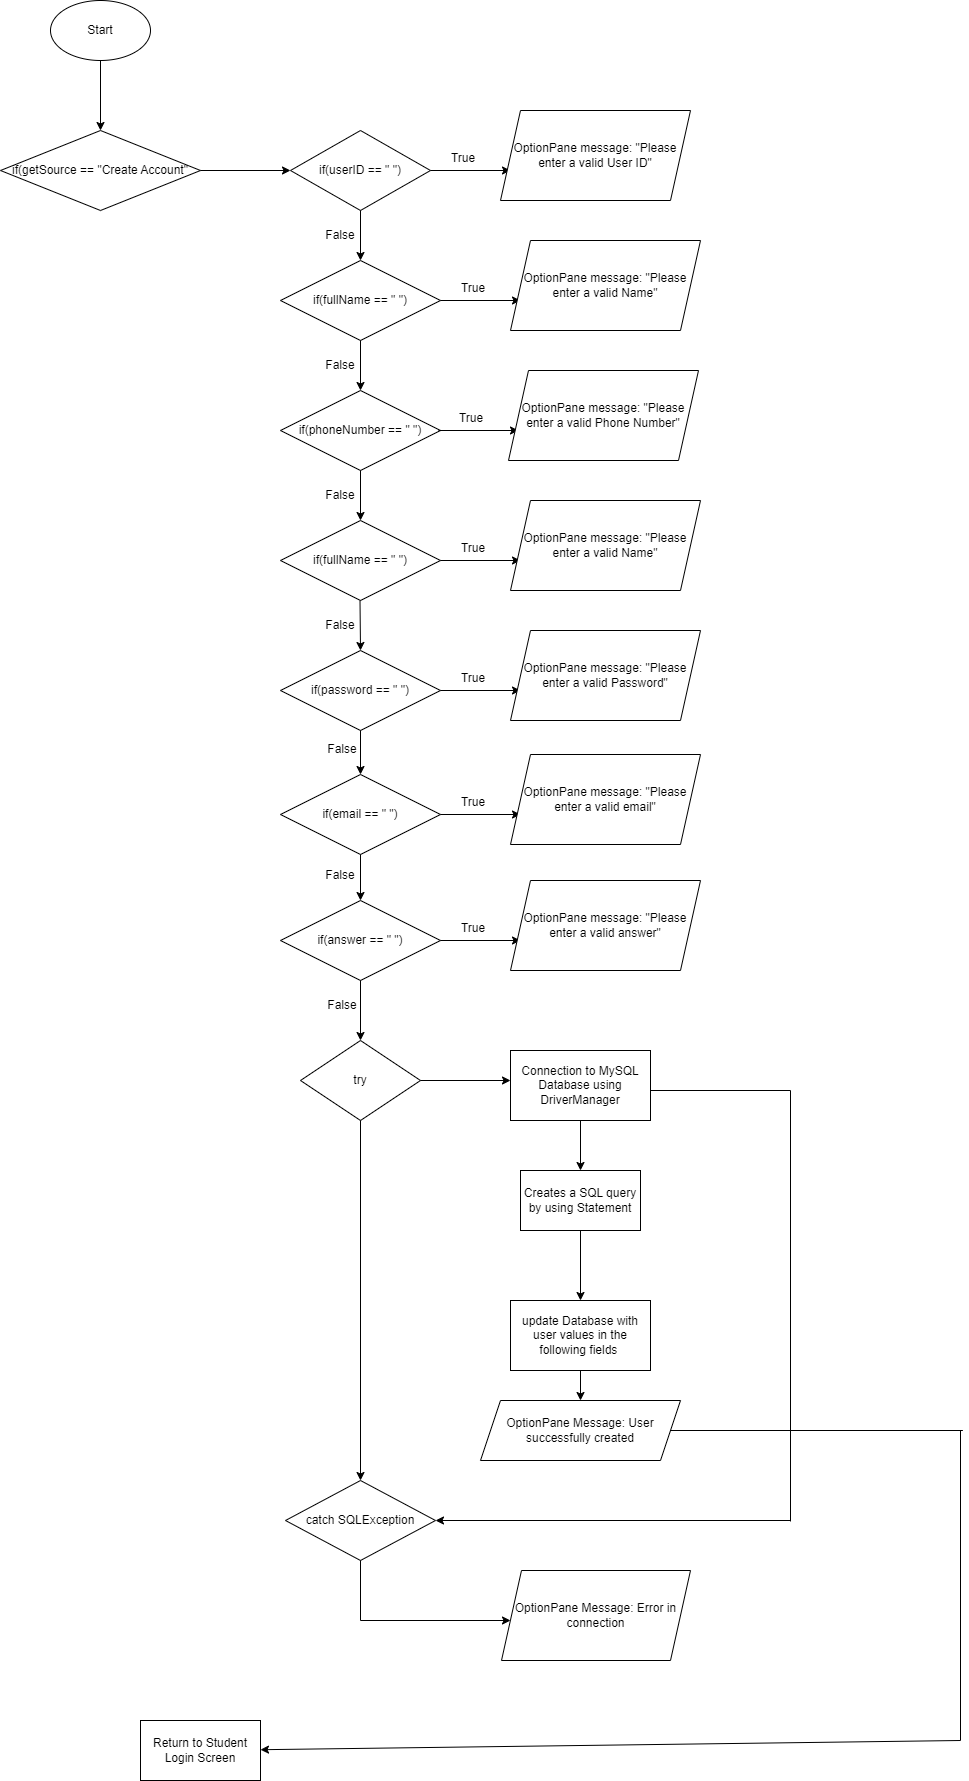

The diagram above was exported from draw.io. Its source (the exported page's mxGraphModel, read from the mxfile embedded in the PNG):
<mxGraphModel dx="838" dy="461" grid="1" gridSize="10" guides="1" tooltips="1" connect="1" arrows="1" fold="1" page="1" pageScale="1" pageWidth="850" pageHeight="1100" math="0" shadow="0">
  <root>
    <mxCell id="0" />
    <mxCell id="1" parent="0" />
    <mxCell id="7CgkVED2oB083BwFBuGP-1" value="Start" style="ellipse;whiteSpace=wrap;html=1;" vertex="1" parent="1">
      <mxGeometry x="230" y="110" width="100" height="60" as="geometry" />
    </mxCell>
    <mxCell id="7CgkVED2oB083BwFBuGP-2" value="" style="endArrow=classic;html=1;rounded=0;exitX=0.5;exitY=1;exitDx=0;exitDy=0;" edge="1" parent="1" source="7CgkVED2oB083BwFBuGP-1">
      <mxGeometry width="50" height="50" relative="1" as="geometry">
        <mxPoint x="400" y="280" as="sourcePoint" />
        <mxPoint x="280" y="240" as="targetPoint" />
      </mxGeometry>
    </mxCell>
    <mxCell id="7CgkVED2oB083BwFBuGP-3" value="if(userID == &quot; &quot;)" style="rhombus;whiteSpace=wrap;html=1;" vertex="1" parent="1">
      <mxGeometry x="470" y="240" width="140" height="80" as="geometry" />
    </mxCell>
    <mxCell id="7CgkVED2oB083BwFBuGP-4" value="" style="endArrow=classic;html=1;rounded=0;exitX=1;exitY=0.5;exitDx=0;exitDy=0;" edge="1" parent="1" source="7CgkVED2oB083BwFBuGP-3">
      <mxGeometry width="50" height="50" relative="1" as="geometry">
        <mxPoint x="660" y="280" as="sourcePoint" />
        <mxPoint x="690" y="280" as="targetPoint" />
      </mxGeometry>
    </mxCell>
    <mxCell id="7CgkVED2oB083BwFBuGP-6" value="OptionPane message: &quot;Please enter a valid User ID&quot;" style="shape=parallelogram;perimeter=parallelogramPerimeter;whiteSpace=wrap;html=1;fixedSize=1;" vertex="1" parent="1">
      <mxGeometry x="680" y="220" width="190" height="90" as="geometry" />
    </mxCell>
    <mxCell id="7CgkVED2oB083BwFBuGP-7" value="True" style="text;strokeColor=none;align=center;fillColor=none;html=1;verticalAlign=middle;whiteSpace=wrap;rounded=0;" vertex="1" parent="1">
      <mxGeometry x="613" y="253" width="60" height="30" as="geometry" />
    </mxCell>
    <mxCell id="7CgkVED2oB083BwFBuGP-9" value="" style="endArrow=classic;html=1;rounded=0;exitX=0.5;exitY=1;exitDx=0;exitDy=0;" edge="1" parent="1" source="7CgkVED2oB083BwFBuGP-3" target="7CgkVED2oB083BwFBuGP-10">
      <mxGeometry width="50" height="50" relative="1" as="geometry">
        <mxPoint x="610" y="350" as="sourcePoint" />
        <mxPoint x="540" y="390" as="targetPoint" />
      </mxGeometry>
    </mxCell>
    <mxCell id="7CgkVED2oB083BwFBuGP-10" value="if(fullName == &quot; &quot;)" style="rhombus;whiteSpace=wrap;html=1;" vertex="1" parent="1">
      <mxGeometry x="460" y="370" width="160" height="80" as="geometry" />
    </mxCell>
    <mxCell id="7CgkVED2oB083BwFBuGP-11" value="" style="endArrow=classic;html=1;rounded=0;exitX=1;exitY=0.5;exitDx=0;exitDy=0;" edge="1" parent="1">
      <mxGeometry width="50" height="50" relative="1" as="geometry">
        <mxPoint x="620" y="410" as="sourcePoint" />
        <mxPoint x="700" y="410" as="targetPoint" />
      </mxGeometry>
    </mxCell>
    <mxCell id="7CgkVED2oB083BwFBuGP-12" value="OptionPane message: &quot;Please enter a valid Name&quot;" style="shape=parallelogram;perimeter=parallelogramPerimeter;whiteSpace=wrap;html=1;fixedSize=1;" vertex="1" parent="1">
      <mxGeometry x="690" y="350" width="190" height="90" as="geometry" />
    </mxCell>
    <mxCell id="7CgkVED2oB083BwFBuGP-13" value="True" style="text;strokeColor=none;align=center;fillColor=none;html=1;verticalAlign=middle;whiteSpace=wrap;rounded=0;" vertex="1" parent="1">
      <mxGeometry x="623" y="383" width="60" height="30" as="geometry" />
    </mxCell>
    <mxCell id="7CgkVED2oB083BwFBuGP-14" value="False" style="text;strokeColor=none;align=center;fillColor=none;html=1;verticalAlign=middle;whiteSpace=wrap;rounded=0;" vertex="1" parent="1">
      <mxGeometry x="490" y="330" width="60" height="30" as="geometry" />
    </mxCell>
    <mxCell id="7CgkVED2oB083BwFBuGP-15" value="if(phoneNumber == &quot; &quot;)" style="rhombus;whiteSpace=wrap;html=1;" vertex="1" parent="1">
      <mxGeometry x="460" y="500" width="160" height="80" as="geometry" />
    </mxCell>
    <mxCell id="7CgkVED2oB083BwFBuGP-16" value="" style="endArrow=classic;html=1;rounded=0;exitX=1;exitY=0.5;exitDx=0;exitDy=0;" edge="1" parent="1">
      <mxGeometry width="50" height="50" relative="1" as="geometry">
        <mxPoint x="618" y="540" as="sourcePoint" />
        <mxPoint x="698" y="540" as="targetPoint" />
      </mxGeometry>
    </mxCell>
    <mxCell id="7CgkVED2oB083BwFBuGP-17" value="OptionPane message: &quot;Please enter a valid Phone Number&quot;" style="shape=parallelogram;perimeter=parallelogramPerimeter;whiteSpace=wrap;html=1;fixedSize=1;" vertex="1" parent="1">
      <mxGeometry x="688" y="480" width="190" height="90" as="geometry" />
    </mxCell>
    <mxCell id="7CgkVED2oB083BwFBuGP-18" value="True" style="text;strokeColor=none;align=center;fillColor=none;html=1;verticalAlign=middle;whiteSpace=wrap;rounded=0;" vertex="1" parent="1">
      <mxGeometry x="621" y="513" width="60" height="30" as="geometry" />
    </mxCell>
    <mxCell id="7CgkVED2oB083BwFBuGP-19" value="" style="endArrow=classic;html=1;rounded=0;exitX=0.5;exitY=1;exitDx=0;exitDy=0;entryX=0.5;entryY=0;entryDx=0;entryDy=0;" edge="1" parent="1" source="7CgkVED2oB083BwFBuGP-10" target="7CgkVED2oB083BwFBuGP-15">
      <mxGeometry width="50" height="50" relative="1" as="geometry">
        <mxPoint x="610" y="460" as="sourcePoint" />
        <mxPoint x="660" y="410" as="targetPoint" />
      </mxGeometry>
    </mxCell>
    <mxCell id="7CgkVED2oB083BwFBuGP-20" value="if(fullName == &quot; &quot;)" style="rhombus;whiteSpace=wrap;html=1;" vertex="1" parent="1">
      <mxGeometry x="460" y="630" width="160" height="80" as="geometry" />
    </mxCell>
    <mxCell id="7CgkVED2oB083BwFBuGP-21" value="" style="endArrow=classic;html=1;rounded=0;exitX=1;exitY=0.5;exitDx=0;exitDy=0;" edge="1" parent="1">
      <mxGeometry width="50" height="50" relative="1" as="geometry">
        <mxPoint x="620" y="670" as="sourcePoint" />
        <mxPoint x="700" y="670" as="targetPoint" />
      </mxGeometry>
    </mxCell>
    <mxCell id="7CgkVED2oB083BwFBuGP-22" value="OptionPane message: &quot;Please enter a valid Name&quot;" style="shape=parallelogram;perimeter=parallelogramPerimeter;whiteSpace=wrap;html=1;fixedSize=1;" vertex="1" parent="1">
      <mxGeometry x="690" y="610" width="190" height="90" as="geometry" />
    </mxCell>
    <mxCell id="7CgkVED2oB083BwFBuGP-23" value="True" style="text;strokeColor=none;align=center;fillColor=none;html=1;verticalAlign=middle;whiteSpace=wrap;rounded=0;" vertex="1" parent="1">
      <mxGeometry x="623" y="643" width="60" height="30" as="geometry" />
    </mxCell>
    <mxCell id="7CgkVED2oB083BwFBuGP-24" value="" style="endArrow=classic;html=1;rounded=0;exitX=0.5;exitY=1;exitDx=0;exitDy=0;" edge="1" parent="1" source="7CgkVED2oB083BwFBuGP-15" target="7CgkVED2oB083BwFBuGP-20">
      <mxGeometry width="50" height="50" relative="1" as="geometry">
        <mxPoint x="610" y="560" as="sourcePoint" />
        <mxPoint x="660" y="510" as="targetPoint" />
      </mxGeometry>
    </mxCell>
    <mxCell id="7CgkVED2oB083BwFBuGP-25" value="False" style="text;strokeColor=none;align=center;fillColor=none;html=1;verticalAlign=middle;whiteSpace=wrap;rounded=0;" vertex="1" parent="1">
      <mxGeometry x="490" y="460" width="60" height="30" as="geometry" />
    </mxCell>
    <mxCell id="7CgkVED2oB083BwFBuGP-26" value="False" style="text;strokeColor=none;align=center;fillColor=none;html=1;verticalAlign=middle;whiteSpace=wrap;rounded=0;" vertex="1" parent="1">
      <mxGeometry x="490" y="590" width="60" height="30" as="geometry" />
    </mxCell>
    <mxCell id="7CgkVED2oB083BwFBuGP-27" value="False" style="text;strokeColor=none;align=center;fillColor=none;html=1;verticalAlign=middle;whiteSpace=wrap;rounded=0;" vertex="1" parent="1">
      <mxGeometry x="490" y="720" width="60" height="30" as="geometry" />
    </mxCell>
    <mxCell id="7CgkVED2oB083BwFBuGP-28" value="" style="endArrow=classic;html=1;rounded=0;exitX=0.5;exitY=1;exitDx=0;exitDy=0;" edge="1" parent="1">
      <mxGeometry width="50" height="50" relative="1" as="geometry">
        <mxPoint x="539.5" y="710" as="sourcePoint" />
        <mxPoint x="540" y="760" as="targetPoint" />
      </mxGeometry>
    </mxCell>
    <mxCell id="7CgkVED2oB083BwFBuGP-29" value="if(password == &quot; &quot;)" style="rhombus;whiteSpace=wrap;html=1;" vertex="1" parent="1">
      <mxGeometry x="460" y="760" width="160" height="80" as="geometry" />
    </mxCell>
    <mxCell id="7CgkVED2oB083BwFBuGP-30" value="" style="endArrow=classic;html=1;rounded=0;exitX=1;exitY=0.5;exitDx=0;exitDy=0;" edge="1" parent="1">
      <mxGeometry width="50" height="50" relative="1" as="geometry">
        <mxPoint x="620" y="800" as="sourcePoint" />
        <mxPoint x="700" y="800" as="targetPoint" />
      </mxGeometry>
    </mxCell>
    <mxCell id="7CgkVED2oB083BwFBuGP-31" value="OptionPane message: &quot;Please enter a valid Password&quot;" style="shape=parallelogram;perimeter=parallelogramPerimeter;whiteSpace=wrap;html=1;fixedSize=1;" vertex="1" parent="1">
      <mxGeometry x="690" y="740" width="190" height="90" as="geometry" />
    </mxCell>
    <mxCell id="7CgkVED2oB083BwFBuGP-32" value="True" style="text;strokeColor=none;align=center;fillColor=none;html=1;verticalAlign=middle;whiteSpace=wrap;rounded=0;" vertex="1" parent="1">
      <mxGeometry x="623" y="773" width="60" height="30" as="geometry" />
    </mxCell>
    <mxCell id="7CgkVED2oB083BwFBuGP-33" value="if(email == &quot; &quot;)" style="rhombus;whiteSpace=wrap;html=1;" vertex="1" parent="1">
      <mxGeometry x="460" y="884" width="160" height="80" as="geometry" />
    </mxCell>
    <mxCell id="7CgkVED2oB083BwFBuGP-34" value="" style="endArrow=classic;html=1;rounded=0;exitX=1;exitY=0.5;exitDx=0;exitDy=0;" edge="1" parent="1">
      <mxGeometry width="50" height="50" relative="1" as="geometry">
        <mxPoint x="620" y="924" as="sourcePoint" />
        <mxPoint x="700" y="924" as="targetPoint" />
      </mxGeometry>
    </mxCell>
    <mxCell id="7CgkVED2oB083BwFBuGP-35" value="OptionPane message: &quot;Please enter a valid email&quot;" style="shape=parallelogram;perimeter=parallelogramPerimeter;whiteSpace=wrap;html=1;fixedSize=1;" vertex="1" parent="1">
      <mxGeometry x="690" y="864" width="190" height="90" as="geometry" />
    </mxCell>
    <mxCell id="7CgkVED2oB083BwFBuGP-36" value="True" style="text;strokeColor=none;align=center;fillColor=none;html=1;verticalAlign=middle;whiteSpace=wrap;rounded=0;" vertex="1" parent="1">
      <mxGeometry x="623" y="897" width="60" height="30" as="geometry" />
    </mxCell>
    <mxCell id="7CgkVED2oB083BwFBuGP-37" value="" style="endArrow=classic;html=1;rounded=0;entryX=0.5;entryY=0;entryDx=0;entryDy=0;" edge="1" parent="1" target="7CgkVED2oB083BwFBuGP-33">
      <mxGeometry width="50" height="50" relative="1" as="geometry">
        <mxPoint x="540" y="840" as="sourcePoint" />
        <mxPoint x="590" y="790" as="targetPoint" />
      </mxGeometry>
    </mxCell>
    <mxCell id="7CgkVED2oB083BwFBuGP-38" value="if(answer == &quot; &quot;)" style="rhombus;whiteSpace=wrap;html=1;" vertex="1" parent="1">
      <mxGeometry x="460" y="1010" width="160" height="80" as="geometry" />
    </mxCell>
    <mxCell id="7CgkVED2oB083BwFBuGP-39" value="" style="endArrow=classic;html=1;rounded=0;exitX=1;exitY=0.5;exitDx=0;exitDy=0;" edge="1" parent="1">
      <mxGeometry width="50" height="50" relative="1" as="geometry">
        <mxPoint x="620" y="1050" as="sourcePoint" />
        <mxPoint x="700" y="1050" as="targetPoint" />
      </mxGeometry>
    </mxCell>
    <mxCell id="7CgkVED2oB083BwFBuGP-40" value="OptionPane message: &quot;Please enter a valid answer&quot;" style="shape=parallelogram;perimeter=parallelogramPerimeter;whiteSpace=wrap;html=1;fixedSize=1;" vertex="1" parent="1">
      <mxGeometry x="690" y="990" width="190" height="90" as="geometry" />
    </mxCell>
    <mxCell id="7CgkVED2oB083BwFBuGP-41" value="True" style="text;strokeColor=none;align=center;fillColor=none;html=1;verticalAlign=middle;whiteSpace=wrap;rounded=0;" vertex="1" parent="1">
      <mxGeometry x="623" y="1023" width="60" height="30" as="geometry" />
    </mxCell>
    <mxCell id="7CgkVED2oB083BwFBuGP-42" value="" style="endArrow=classic;html=1;rounded=0;entryX=0.5;entryY=0;entryDx=0;entryDy=0;" edge="1" parent="1" target="7CgkVED2oB083BwFBuGP-38">
      <mxGeometry width="50" height="50" relative="1" as="geometry">
        <mxPoint x="540" y="964" as="sourcePoint" />
        <mxPoint x="590" y="914" as="targetPoint" />
      </mxGeometry>
    </mxCell>
    <mxCell id="7CgkVED2oB083BwFBuGP-43" value="False" style="text;strokeColor=none;align=center;fillColor=none;html=1;verticalAlign=middle;whiteSpace=wrap;rounded=0;" vertex="1" parent="1">
      <mxGeometry x="492" y="844" width="60" height="30" as="geometry" />
    </mxCell>
    <mxCell id="7CgkVED2oB083BwFBuGP-45" value="False" style="text;strokeColor=none;align=center;fillColor=none;html=1;verticalAlign=middle;whiteSpace=wrap;rounded=0;" vertex="1" parent="1">
      <mxGeometry x="490" y="970" width="60" height="30" as="geometry" />
    </mxCell>
    <mxCell id="7CgkVED2oB083BwFBuGP-46" value="" style="endArrow=classic;html=1;rounded=0;exitX=0.5;exitY=1;exitDx=0;exitDy=0;" edge="1" parent="1" source="7CgkVED2oB083BwFBuGP-38">
      <mxGeometry width="50" height="50" relative="1" as="geometry">
        <mxPoint x="560" y="1160" as="sourcePoint" />
        <mxPoint x="540" y="1150" as="targetPoint" />
      </mxGeometry>
    </mxCell>
    <mxCell id="7CgkVED2oB083BwFBuGP-47" value="False" style="text;strokeColor=none;align=center;fillColor=none;html=1;verticalAlign=middle;whiteSpace=wrap;rounded=0;" vertex="1" parent="1">
      <mxGeometry x="492" y="1100" width="60" height="30" as="geometry" />
    </mxCell>
    <mxCell id="7CgkVED2oB083BwFBuGP-49" value="if(getSource == &quot;Create Account&quot;" style="rhombus;whiteSpace=wrap;html=1;" vertex="1" parent="1">
      <mxGeometry x="180" y="240" width="200" height="80" as="geometry" />
    </mxCell>
    <mxCell id="7CgkVED2oB083BwFBuGP-53" value="" style="endArrow=classic;html=1;rounded=0;" edge="1" parent="1">
      <mxGeometry width="50" height="50" relative="1" as="geometry">
        <mxPoint x="380" y="280" as="sourcePoint" />
        <mxPoint x="470" y="280" as="targetPoint" />
      </mxGeometry>
    </mxCell>
    <mxCell id="7CgkVED2oB083BwFBuGP-54" value="Connection to MySQL Database using DriverManager" style="rounded=0;whiteSpace=wrap;html=1;" vertex="1" parent="1">
      <mxGeometry x="690" y="1160" width="140" height="70" as="geometry" />
    </mxCell>
    <mxCell id="7CgkVED2oB083BwFBuGP-55" value="try" style="rhombus;whiteSpace=wrap;html=1;" vertex="1" parent="1">
      <mxGeometry x="480" y="1150" width="120" height="80" as="geometry" />
    </mxCell>
    <mxCell id="7CgkVED2oB083BwFBuGP-57" value="" style="endArrow=classic;html=1;rounded=0;" edge="1" parent="1">
      <mxGeometry width="50" height="50" relative="1" as="geometry">
        <mxPoint x="600" y="1190" as="sourcePoint" />
        <mxPoint x="690" y="1190" as="targetPoint" />
      </mxGeometry>
    </mxCell>
    <mxCell id="7CgkVED2oB083BwFBuGP-58" value="" style="endArrow=classic;html=1;rounded=0;exitX=0.5;exitY=1;exitDx=0;exitDy=0;" edge="1" parent="1" source="7CgkVED2oB083BwFBuGP-54" target="7CgkVED2oB083BwFBuGP-59">
      <mxGeometry width="50" height="50" relative="1" as="geometry">
        <mxPoint x="810" y="1300" as="sourcePoint" />
        <mxPoint x="760" y="1290" as="targetPoint" />
      </mxGeometry>
    </mxCell>
    <mxCell id="7CgkVED2oB083BwFBuGP-59" value="Creates a SQL query by using Statement" style="rounded=0;whiteSpace=wrap;html=1;" vertex="1" parent="1">
      <mxGeometry x="700" y="1280" width="120" height="60" as="geometry" />
    </mxCell>
    <mxCell id="7CgkVED2oB083BwFBuGP-60" value="update Database with user values in the following fields&amp;nbsp;" style="rounded=0;whiteSpace=wrap;html=1;" vertex="1" parent="1">
      <mxGeometry x="690" y="1410" width="140" height="70" as="geometry" />
    </mxCell>
    <mxCell id="7CgkVED2oB083BwFBuGP-61" value="" style="endArrow=classic;html=1;rounded=0;exitX=0.5;exitY=1;exitDx=0;exitDy=0;" edge="1" parent="1" source="7CgkVED2oB083BwFBuGP-59">
      <mxGeometry width="50" height="50" relative="1" as="geometry">
        <mxPoint x="800" y="1410" as="sourcePoint" />
        <mxPoint x="760" y="1410" as="targetPoint" />
      </mxGeometry>
    </mxCell>
    <mxCell id="7CgkVED2oB083BwFBuGP-62" value="" style="endArrow=classic;html=1;rounded=0;exitX=0.5;exitY=1;exitDx=0;exitDy=0;" edge="1" parent="1" source="7CgkVED2oB083BwFBuGP-60">
      <mxGeometry width="50" height="50" relative="1" as="geometry">
        <mxPoint x="860" y="1550" as="sourcePoint" />
        <mxPoint x="760" y="1510" as="targetPoint" />
      </mxGeometry>
    </mxCell>
    <mxCell id="7CgkVED2oB083BwFBuGP-64" value="OptionPane Message: User successfully created" style="shape=parallelogram;perimeter=parallelogramPerimeter;whiteSpace=wrap;html=1;fixedSize=1;" vertex="1" parent="1">
      <mxGeometry x="660" y="1510" width="200" height="60" as="geometry" />
    </mxCell>
    <mxCell id="7CgkVED2oB083BwFBuGP-66" value="" style="endArrow=none;html=1;rounded=0;" edge="1" parent="1">
      <mxGeometry width="50" height="50" relative="1" as="geometry">
        <mxPoint x="830" y="1200" as="sourcePoint" />
        <mxPoint x="970" y="1200" as="targetPoint" />
      </mxGeometry>
    </mxCell>
    <mxCell id="7CgkVED2oB083BwFBuGP-68" value="" style="endArrow=none;html=1;rounded=0;" edge="1" parent="1">
      <mxGeometry width="50" height="50" relative="1" as="geometry">
        <mxPoint x="970" y="1200" as="sourcePoint" />
        <mxPoint x="970" y="1630.952380952381" as="targetPoint" />
      </mxGeometry>
    </mxCell>
    <mxCell id="7CgkVED2oB083BwFBuGP-71" value="catch SQLException" style="rhombus;whiteSpace=wrap;html=1;" vertex="1" parent="1">
      <mxGeometry x="465" y="1590" width="150" height="80" as="geometry" />
    </mxCell>
    <mxCell id="7CgkVED2oB083BwFBuGP-72" value="" style="endArrow=classic;html=1;rounded=0;entryX=1;entryY=0.5;entryDx=0;entryDy=0;" edge="1" parent="1" target="7CgkVED2oB083BwFBuGP-71">
      <mxGeometry width="50" height="50" relative="1" as="geometry">
        <mxPoint x="970" y="1630" as="sourcePoint" />
        <mxPoint x="660" y="1410" as="targetPoint" />
      </mxGeometry>
    </mxCell>
    <mxCell id="7CgkVED2oB083BwFBuGP-73" value="" style="endArrow=classic;html=1;rounded=0;exitX=0.5;exitY=1;exitDx=0;exitDy=0;entryX=0.5;entryY=0;entryDx=0;entryDy=0;" edge="1" parent="1" source="7CgkVED2oB083BwFBuGP-55" target="7CgkVED2oB083BwFBuGP-71">
      <mxGeometry width="50" height="50" relative="1" as="geometry">
        <mxPoint x="610" y="1480" as="sourcePoint" />
        <mxPoint x="660" y="1430" as="targetPoint" />
      </mxGeometry>
    </mxCell>
    <mxCell id="7CgkVED2oB083BwFBuGP-74" value="" style="endArrow=none;html=1;rounded=0;" edge="1" parent="1">
      <mxGeometry width="50" height="50" relative="1" as="geometry">
        <mxPoint x="540" y="1730" as="sourcePoint" />
        <mxPoint x="540" y="1670" as="targetPoint" />
      </mxGeometry>
    </mxCell>
    <mxCell id="7CgkVED2oB083BwFBuGP-75" value="" style="endArrow=classic;html=1;rounded=0;" edge="1" parent="1">
      <mxGeometry width="50" height="50" relative="1" as="geometry">
        <mxPoint x="540" y="1730" as="sourcePoint" />
        <mxPoint x="690" y="1730" as="targetPoint" />
      </mxGeometry>
    </mxCell>
    <mxCell id="7CgkVED2oB083BwFBuGP-76" value="OptionPane Message: Error in connection" style="shape=parallelogram;perimeter=parallelogramPerimeter;whiteSpace=wrap;html=1;fixedSize=1;" vertex="1" parent="1">
      <mxGeometry x="681" y="1680" width="189" height="90" as="geometry" />
    </mxCell>
    <mxCell id="7CgkVED2oB083BwFBuGP-78" value="" style="endArrow=none;html=1;rounded=0;" edge="1" parent="1">
      <mxGeometry width="50" height="50" relative="1" as="geometry">
        <mxPoint x="850" y="1540" as="sourcePoint" />
        <mxPoint x="1142.3809523809523" y="1540" as="targetPoint" />
      </mxGeometry>
    </mxCell>
    <mxCell id="7CgkVED2oB083BwFBuGP-79" value="" style="endArrow=none;html=1;rounded=0;" edge="1" parent="1">
      <mxGeometry width="50" height="50" relative="1" as="geometry">
        <mxPoint x="1140" y="1850" as="sourcePoint" />
        <mxPoint x="1140" y="1540" as="targetPoint" />
      </mxGeometry>
    </mxCell>
    <mxCell id="7CgkVED2oB083BwFBuGP-82" value="" style="endArrow=classic;html=1;rounded=0;" edge="1" parent="1" target="7CgkVED2oB083BwFBuGP-83">
      <mxGeometry width="50" height="50" relative="1" as="geometry">
        <mxPoint x="1140" y="1850" as="sourcePoint" />
        <mxPoint x="390" y="1860" as="targetPoint" />
      </mxGeometry>
    </mxCell>
    <mxCell id="7CgkVED2oB083BwFBuGP-83" value="Return to Student Login Screen" style="rounded=0;whiteSpace=wrap;html=1;" vertex="1" parent="1">
      <mxGeometry x="320" y="1830" width="120" height="60" as="geometry" />
    </mxCell>
  </root>
</mxGraphModel>